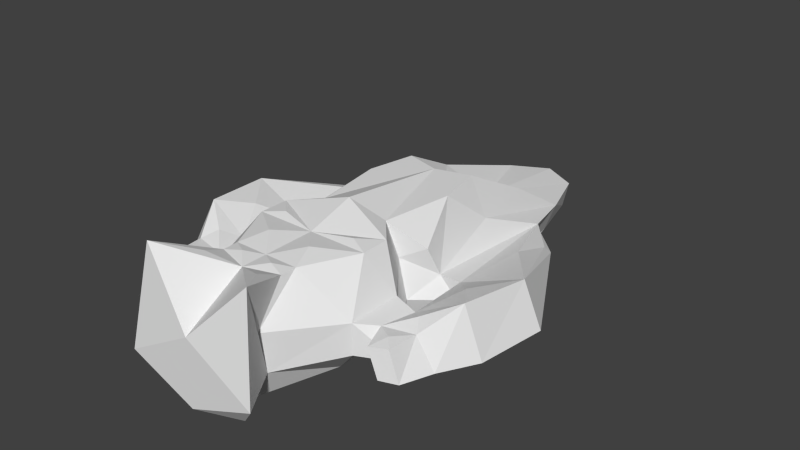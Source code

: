 # Source: elite.blend  (saved by Blender 2.64.2; exported with 4.5.12 LTS)
import bpy
from mathutils import Matrix  # noqa: F401  (used for matrix-valued properties, if any)

bpy.ops.wm.read_factory_settings(use_empty=True)
scene = bpy.context.scene
scene.name = 'Scene'

# ---- collections
col_collection_1 = bpy.data.collections.new('Collection 1'); scene.collection.children.link(col_collection_1)

# ---- world
world_world = bpy.data.worlds.new('World'); scene.world = world_world
world_world.color = (0.05088, 0.05088, 0.05088)
world_world.use_sun_shadow = False
world_world.sun_shadow_jitter_overblur = 0.0
world_world.cycles.sampling_method = 'MANUAL'
world_world.cycles.sample_map_resolution = 256

# ---- meshes
me_hq_wing_blend = bpy.data.meshes.new('Hq.Wing.Blend')
me_hq_wing_blend.from_pydata([(-7.0, -17.5, 2.8), (-7.0, -22.4, 2.8), (-7.0, -17.5, 5.501), (-7.0, -22.4, 5.501), (-2.988, -13.57, 0.0), (-2.356, 12.85, 0.0), (-3.789, 7.511, 0.0), (-7.608, -8.88, 0.0), (-4.713, -13.57, 2.472), (-3.274, 12.26, 2.8), (-4.857, 7.511, 2.8), (-8.079, -11.59, 2.8), (-3.884, -13.57, 5.95), (-3.974, 2.677, 5.95), (-5.067, -3.812, 5.95), (-6.418, -11.59, 4.51), (-4.177e-08, -14.0, 0.0), (-4.177e-08, 12.85, 0.0), (-4.416, -21.0, 0.0), (2.584e-08, 14.0, 2.8), (2.584e-08, 3.574, 3.842), (-2.988, -17.11, 0.0), (-4.177e-08, -17.54, 0.0), (-3.533, -27.46, 2.472), (-4.401e-08, -21.0, 0.0), (-2.239, -28.0, 0.0), (-3.383, -28.0, 5.95), (-2.232e-08, -28.0, 0.0), (-6.061, -31.5, 2.472), (-3.842, -30.1, 0.0), (-4.995, -30.1, 11.16), (3.681e-08, -31.5, 0.0), (1.238e-07, -31.5, 5.95), (-3.104, -14.15, 9.1), (-3.176, -3.392, 9.1), (-4.049, -7.687, 9.1), (-5.95, -12.6, 7.0), (-9.84e-09, -4.269, 9.1), (-9.84e-09, -2.798, 6.387), (-5.168, -16.49, 9.1), (-9.84e-09, -14.81, 10.37), (-5.229, -19.06, 9.1), (1.42e-08, -19.06, 9.1), (-2.968, -23.7, 9.1), (-7.825e-09, -23.7, 9.1), (-2.916, -25.09, 9.1), (1.48e-08, -26.01, 9.1), (-5.936, 2.886, 2.8), (-10.03, -11.59, 2.8), (-8.365, -11.59, 4.51), (-9.408, -0.3633, 2.8), (-15.46, -11.08, 2.8), (-13.8, -11.08, 6.574), (-10.64, -17.79, 2.8), (-8.98, -17.79, 5.012), (-14.63, -17.28, 2.8), (-12.97, -17.28, 7.075), (-10.1, -20.95, 2.8), (-8.437, -20.95, 5.181), (-12.87, -20.44, 2.8), (-11.21, -20.44, 5.322), (-10.35, -23.59, 2.8), (-9.453, -23.59, 5.181), (-11.85, -23.08, 2.8), (-10.95, -23.08, 5.322), (-6.614, 1.832, 3.7), (-9.448, -5.402, 4.984), (-9.012, -0.7676, 3.337), (-11.03, -14.43, 6.24), (-10.4, -19.11, 5.86), (-10.01, -22.02, 5.462), (-2.049, -21.38, 9.503), (-3.466, -18.21, 9.367), (-1.471, -24.62, 9.338), (-2.637, -27.07, 9.939)], [], [(5, 16, 4), (17, 16, 5), (4, 6, 5), (4, 7, 6), (14, 65, 15), (14, 13, 10), (11, 6, 7), (4, 8, 11), (17, 5, 19), (10, 9, 5), (4, 11, 7), (10, 6, 11), (12, 15, 8), (20, 9, 13), (5, 9, 19), (10, 65, 14), (13, 9, 10), (6, 10, 5), (15, 11, 8), (19, 9, 20), (22, 21, 16), (45, 43, 26), (24, 18, 21), (20, 13, 38), (27, 25, 24), (14, 15, 35), (25, 23, 18), (28, 30, 23), (29, 28, 23), (31, 29, 25), (21, 4, 16), (22, 24, 21), (33, 36, 12), (25, 18, 24), (35, 34, 14), (32, 28, 31), (30, 26, 23), (25, 29, 23), (27, 31, 25), (32, 30, 28), (31, 28, 29), (38, 34, 37), (33, 34, 35), (33, 35, 36), (37, 33, 40), (34, 33, 37), (40, 39, 42), (39, 41, 72), (46, 45, 74), (33, 39, 40), (74, 30, 46), (42, 39, 72), (45, 30, 74), (33, 12, 39), (30, 45, 26), (13, 34, 38), (15, 36, 35), (36, 15, 12), (32, 46, 30), (34, 13, 14), (21, 0, 4), (0, 2, 12), (12, 2, 39), (18, 1, 0), (23, 26, 3), (43, 41, 3), (0, 8, 4), (8, 0, 12), (21, 18, 0), (1, 23, 3), (23, 1, 18), (26, 43, 3), (39, 2, 41), (2, 3, 41), (47, 48, 51, 50), (10, 11, 48, 47), (11, 15, 49, 48), (50, 51, 52), (55, 56, 52, 51), (49, 52, 68), (57, 59, 55, 53), (54, 56, 69), (48, 49, 54, 53), (53, 55, 51, 48), (53, 54, 2, 0), (70, 64, 62), (2, 54, 58, 3), (59, 60, 56, 55), (53, 0, 1, 57), (71, 44, 42), (63, 64, 60, 59), (61, 63, 59, 57), (63, 61, 62, 64), (62, 61, 57, 58), (57, 1, 3, 58), (10, 47, 65), (42, 41, 71), (67, 65, 47, 50), (72, 41, 42), (65, 49, 15), (67, 50, 52), (49, 65, 66), (66, 52, 49), (66, 65, 67), (66, 67, 52), (54, 49, 68), (68, 52, 56), (68, 56, 54), (58, 54, 69), (69, 60, 58), (56, 60, 69), (58, 60, 70), (62, 58, 70), (60, 64, 70), (71, 41, 43), (71, 43, 44), (44, 43, 73), (73, 46, 44), (73, 45, 46), (73, 43, 45)])
me_hq_wing_blend.use_remesh_preserve_volume = False
me_hq_wing_blend.use_remesh_preserve_attributes = False
me_hq_wing_blend.use_mirror_vertex_groups = False
me_hq_wing_blend.update()

# ---- objects
ob_hq_wing_blend = bpy.data.objects.new('Hq.Wing.Blend', me_hq_wing_blend)

# ---- transforms, parenting, visibility, modifiers, constraints
ob_hq_wing_blend.location = (0.0, 8.978, 0.0)
ob_hq_wing_blend.lineart.crease_threshold = 0.0
_m = ob_hq_wing_blend.modifiers.new('Mirror', 'MIRROR')

# ---- collection membership
col_collection_1.objects.link(ob_hq_wing_blend)

# ---- scene / render settings (as saved in the file)
scene.frame_start = 1; scene.frame_end = 250; scene.frame_set(168)
scene.render.engine = 'BLENDER_EEVEE_NEXT'
scene.render.image_settings.color_mode = 'RGB'
scene.render.image_settings.compression = 90
scene.render.resolution_percentage = 50
scene.render.dither_intensity = 0.0
scene.render.bake_margin = 2
scene.render.bake_bias = 0.0
scene.cycles.use_denoising = False
scene.cycles.samples = 10
scene.cycles.sampling_pattern = 'TABULATED_SOBOL'
scene.cycles.light_sampling_threshold = 0.0
scene.cycles.use_adaptive_sampling = False
scene.cycles.use_light_tree = False
scene.cycles.blur_glossy = 0.0
scene.cycles.volume_bounces = 1
scene.cycles.pixel_filter_type = 'GAUSSIAN'
scene.cycles.sample_clamp_indirect = 0.0
scene.view_settings.view_transform = 'Standard'
bpy.context.view_layer.update()

# ---- added for rendering (the .blend has no active camera and no usable light): camera, sun
cam_auto = bpy.data.cameras.new('AutoCamera')
cam_auto.lens = 50.0
cam_auto.sensor_width = 36.0
cam_auto.clip_end = 1000.0
ob_auto_camera = bpy.data.objects.new('AutoCamera', cam_auto)
scene.collection.objects.link(ob_auto_camera)
ob_auto_camera.location = (51.9366, -62.0962, 47.13)
ob_auto_camera.rotation_euler = (1.09748, -7.21219e-08, 0.694738)
scene.camera = ob_auto_camera
light_auto_sun = bpy.data.lights.new('AutoSun', 'SUN')
light_auto_sun.energy = 3.0
light_auto_sun.angle = 0.0523599
ob_auto_sun = bpy.data.objects.new('AutoSun', light_auto_sun)
scene.collection.objects.link(ob_auto_sun)
ob_auto_sun.rotation_euler = (0.872665, 0.174533, 0.523599)
bpy.context.view_layer.update()

